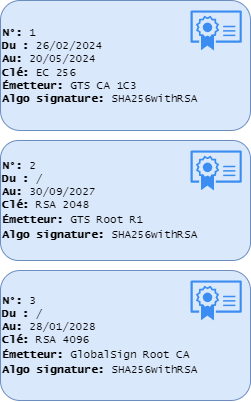

The diagram above was exported from draw.io. Its source (the exported page's mxGraphModel, read from the mxfile embedded in the PNG):
<mxGraphModel dx="934" dy="518" grid="1" gridSize="10" guides="1" tooltips="1" connect="1" arrows="1" fold="1" page="1" pageScale="1" pageWidth="827" pageHeight="1169" math="0" shadow="0">
  <root>
    <mxCell id="0" />
    <mxCell id="1" parent="0" />
    <mxCell id="dEx5U5KNhpiB3i_5iiQr-3" value="&lt;div style=&quot;font-size: 11px;&quot;&gt;&lt;span style=&quot;background-color: initial;&quot;&gt;&lt;font style=&quot;font-size: 11px;&quot; face=&quot;Lucida Console&quot;&gt;&lt;b&gt;N°: &lt;/b&gt;1&lt;/font&gt;&lt;/span&gt;&lt;/div&gt;&lt;span style=&quot;font-size: 11px;&quot;&gt;&lt;font style=&quot;font-size: 11px;&quot;&gt;&lt;font style=&quot;font-size: 11px;&quot; face=&quot;Lucida Console&quot;&gt;&lt;span style=&quot;background-color: initial;&quot;&gt;&lt;div style=&quot;&quot;&gt;&lt;span style=&quot;background-color: initial;&quot;&gt;&lt;b&gt;Du : &lt;/b&gt;26/02/2024&lt;/span&gt;&lt;/div&gt;&lt;/span&gt;&lt;span style=&quot;background-color: initial;&quot;&gt;&lt;div style=&quot;&quot;&gt;&lt;span style=&quot;background-color: initial;&quot;&gt;&lt;b&gt;Au: &lt;/b&gt;20/05/2024&lt;span style=&quot;font-weight: bold; white-space: pre;&quot;&gt;&#09;&lt;/span&gt;&lt;/span&gt;&lt;/div&gt;&lt;/span&gt;&lt;span style=&quot;background-color: initial;&quot;&gt;&lt;div style=&quot;&quot;&gt;&lt;span style=&quot;background-color: initial;&quot;&gt;&lt;b&gt;Clé: &lt;/b&gt;EC 256&lt;/span&gt;&lt;/div&gt;&lt;/span&gt;&lt;span style=&quot;background-color: initial;&quot;&gt;&lt;div style=&quot;&quot;&gt;&lt;span style=&quot;background-color: initial;&quot;&gt;&lt;b&gt;Émetteur: &lt;/b&gt;GTS CA 1C3&lt;/span&gt;&lt;/div&gt;&lt;/span&gt;&lt;/font&gt;&lt;span style=&quot;background-color: initial;&quot;&gt;&lt;div style=&quot;&quot;&gt;&lt;span style=&quot;background-color: initial;&quot;&gt;&lt;font style=&quot;font-size: 11px;&quot; face=&quot;Lucida Console&quot;&gt;&lt;b&gt;Algo signature: &lt;/b&gt;SHA256withRSA&lt;/font&gt;&lt;/span&gt;&lt;/div&gt;&lt;/span&gt;&lt;/font&gt;&lt;/span&gt;" style="rounded=1;whiteSpace=wrap;html=1;align=left;fillColor=#dae8fc;strokeColor=#6c8ebf;" vertex="1" parent="1">
      <mxGeometry x="490" y="30" width="250" height="130" as="geometry" />
    </mxCell>
    <mxCell id="dEx5U5KNhpiB3i_5iiQr-4" value="&lt;div style=&quot;font-size: 11px;&quot;&gt;&lt;span style=&quot;background-color: initial;&quot;&gt;&lt;font style=&quot;font-size: 11px;&quot; face=&quot;Lucida Console&quot;&gt;&lt;b&gt;N°: &lt;/b&gt;2&lt;/font&gt;&lt;/span&gt;&lt;/div&gt;&lt;font style=&quot;&quot;&gt;&lt;font style=&quot;&quot; face=&quot;Lucida Console&quot;&gt;&lt;span style=&quot;font-size: 11px; background-color: initial;&quot;&gt;&lt;div style=&quot;&quot;&gt;&lt;span style=&quot;background-color: initial;&quot;&gt;&lt;b&gt;Du : &lt;/b&gt;/&lt;/span&gt;&lt;/div&gt;&lt;/span&gt;&lt;span style=&quot;font-size: 11px; background-color: initial;&quot;&gt;&lt;div style=&quot;&quot;&gt;&lt;span style=&quot;background-color: initial;&quot;&gt;&lt;b&gt;Au: &lt;/b&gt;30/09/2027&lt;/span&gt;&lt;/div&gt;&lt;/span&gt;&lt;span style=&quot;background-color: initial;&quot;&gt;&lt;div style=&quot;&quot;&gt;&lt;span style=&quot;font-size: 11px; font-weight: bold; background-color: initial;&quot;&gt;Clé:&amp;nbsp;&lt;/span&gt;&lt;span style=&quot;background-color: initial; font-size: 11px;&quot;&gt;RSA 2048&lt;/span&gt;&lt;/div&gt;&lt;/span&gt;&lt;span style=&quot;background-color: initial;&quot;&gt;&lt;div style=&quot;&quot;&gt;&lt;span style=&quot;font-size: 11px; font-weight: bold; background-color: initial;&quot;&gt;Émetteur:&amp;nbsp;&lt;/span&gt;&lt;span style=&quot;font-size: 11px; white-space: normal;&quot;&gt;&lt;span style=&quot;background-color: initial;&quot;&gt;GTS Root R1&lt;/span&gt;&lt;/span&gt;&lt;/div&gt;&lt;/span&gt;&lt;/font&gt;&lt;span style=&quot;background-color: initial;&quot;&gt;&lt;div style=&quot;&quot;&gt;&lt;span style=&quot;font-size: 11px; font-weight: bold; background-color: initial;&quot;&gt;&lt;font style=&quot;font-size: 11px;&quot; face=&quot;Lucida Console&quot;&gt;Algo signature:&amp;nbsp;&lt;/font&gt;&lt;/span&gt;&lt;font face=&quot;Lucida Console&quot;&gt;&lt;span style=&quot;font-size: 11px; white-space: normal;&quot;&gt;&lt;span style=&quot;background-color: initial;&quot;&gt;SHA256withRSA&lt;/span&gt;&lt;/span&gt;&lt;/font&gt;&lt;/div&gt;&lt;/span&gt;&lt;/font&gt;" style="rounded=1;whiteSpace=wrap;html=1;align=left;fillColor=#dae8fc;strokeColor=#6c8ebf;" vertex="1" parent="1">
      <mxGeometry x="490" y="170" width="250" height="120" as="geometry" />
    </mxCell>
    <mxCell id="dEx5U5KNhpiB3i_5iiQr-5" value="&lt;div style=&quot;font-size: 11px;&quot;&gt;&lt;span style=&quot;background-color: initial;&quot;&gt;&lt;font style=&quot;font-size: 11px;&quot; face=&quot;Lucida Console&quot;&gt;&lt;b&gt;N°: &lt;/b&gt;3&lt;/font&gt;&lt;/span&gt;&lt;/div&gt;&lt;font style=&quot;&quot;&gt;&lt;font style=&quot;&quot; face=&quot;Lucida Console&quot;&gt;&lt;span style=&quot;font-size: 11px; background-color: initial;&quot;&gt;&lt;div style=&quot;&quot;&gt;&lt;span style=&quot;background-color: initial;&quot;&gt;&lt;b&gt;Du : &lt;/b&gt;/&lt;/span&gt;&lt;/div&gt;&lt;/span&gt;&lt;span style=&quot;font-size: 11px; background-color: initial;&quot;&gt;&lt;div style=&quot;&quot;&gt;&lt;span style=&quot;background-color: initial;&quot;&gt;&lt;b&gt;Au: &lt;/b&gt;28/01/2028&lt;/span&gt;&lt;/div&gt;&lt;/span&gt;&lt;span style=&quot;background-color: initial;&quot;&gt;&lt;div style=&quot;&quot;&gt;&lt;span style=&quot;font-size: 11px; font-weight: bold; background-color: initial;&quot;&gt;Clé:&amp;nbsp;&lt;/span&gt;&lt;span style=&quot;background-color: initial; font-size: 11px;&quot;&gt;RSA 4096&lt;/span&gt;&lt;/div&gt;&lt;/span&gt;&lt;span style=&quot;background-color: initial;&quot;&gt;&lt;div style=&quot;&quot;&gt;&lt;span style=&quot;font-size: 11px; font-weight: bold; background-color: initial;&quot;&gt;Émetteur:&amp;nbsp;&lt;/span&gt;&lt;span style=&quot;font-size: 11px; white-space: normal;&quot;&gt;&lt;span style=&quot;background-color: initial;&quot;&gt;GlobalSign Root CA&lt;/span&gt;&lt;/span&gt;&lt;/div&gt;&lt;/span&gt;&lt;/font&gt;&lt;span style=&quot;background-color: initial;&quot;&gt;&lt;div style=&quot;&quot;&gt;&lt;span style=&quot;font-size: 11px; font-weight: bold; background-color: initial;&quot;&gt;&lt;font style=&quot;font-size: 11px;&quot; face=&quot;Lucida Console&quot;&gt;Algo signature:&amp;nbsp;&lt;/font&gt;&lt;/span&gt;&lt;font face=&quot;Lucida Console&quot;&gt;&lt;span style=&quot;font-size: 11px; white-space: normal;&quot;&gt;&lt;span style=&quot;background-color: initial;&quot;&gt;SHA256withRSA&lt;/span&gt;&lt;/span&gt;&lt;/font&gt;&lt;/div&gt;&lt;/span&gt;&lt;/font&gt;" style="rounded=1;whiteSpace=wrap;html=1;align=left;fillColor=#dae8fc;strokeColor=#6c8ebf;" vertex="1" parent="1">
      <mxGeometry x="490" y="300" width="250" height="130" as="geometry" />
    </mxCell>
    <mxCell id="dEx5U5KNhpiB3i_5iiQr-7" value="" style="sketch=0;html=1;aspect=fixed;strokeColor=none;shadow=0;fillColor=#3B8DF1;verticalAlign=top;labelPosition=center;verticalLabelPosition=bottom;shape=mxgraph.gcp2.certified_industry_standard" vertex="1" parent="1">
      <mxGeometry x="680" y="40" width="51.28" height="40" as="geometry" />
    </mxCell>
    <mxCell id="dEx5U5KNhpiB3i_5iiQr-8" value="" style="sketch=0;html=1;aspect=fixed;strokeColor=none;shadow=0;fillColor=#3B8DF1;verticalAlign=top;labelPosition=center;verticalLabelPosition=bottom;shape=mxgraph.gcp2.certified_industry_standard" vertex="1" parent="1">
      <mxGeometry x="680" y="310" width="51.28" height="40" as="geometry" />
    </mxCell>
    <mxCell id="dEx5U5KNhpiB3i_5iiQr-9" value="" style="sketch=0;html=1;aspect=fixed;strokeColor=none;shadow=0;fillColor=#3B8DF1;verticalAlign=top;labelPosition=center;verticalLabelPosition=bottom;shape=mxgraph.gcp2.certified_industry_standard" vertex="1" parent="1">
      <mxGeometry x="680" y="180" width="51.28" height="40" as="geometry" />
    </mxCell>
  </root>
</mxGraphModel>